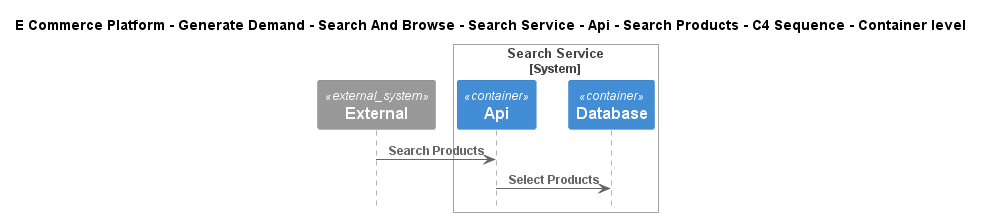

The diagram above was rendered by PlantUML. Its source (embedded in the PNG):
@startuml
!include ..\..\..\..\..\..\..\..\..\.c4s\C4_Sequence.puml

title E Commerce Platform - Generate Demand - Search And Browse - Search Service - Api - Search Products - C4 Sequence - Container level

System_Ext(C4InterFlow.SoftwareSystems.ExternalSystem, "External", "")

System_Boundary(ECommercePlatform.GenerateDemand.SearchAndBrowse.SoftwareSystems.SearchService, "Search Service")
    Container(ECommercePlatform.GenerateDemand.SearchAndBrowse.SoftwareSystems.SearchService.Containers.Api, "Api", "", "")
    Container(ECommercePlatform.GenerateDemand.SearchAndBrowse.SoftwareSystems.SearchService.Containers.Database, "Database", "", "")
Boundary_End()

Rel(C4InterFlow.SoftwareSystems.ExternalSystem, ECommercePlatform.GenerateDemand.SearchAndBrowse.SoftwareSystems.SearchService.Containers.Api, "Search Products")
Rel(ECommercePlatform.GenerateDemand.SearchAndBrowse.SoftwareSystems.SearchService.Containers.Api, ECommercePlatform.GenerateDemand.SearchAndBrowse.SoftwareSystems.SearchService.Containers.Database, "Select Products")


@enduml